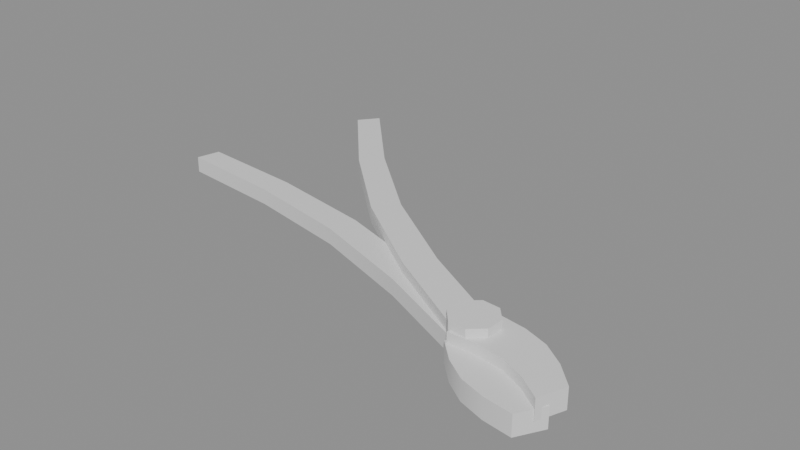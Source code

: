# Source: ph_item_pliers.blend  (saved by Blender 5.0.119; exported with 4.5.12 LTS)
import bpy
from mathutils import Matrix  # noqa: F401  (used for matrix-valued properties, if any)

bpy.ops.wm.read_factory_settings(use_empty=True)
scene = bpy.context.scene
scene.name = 'Scene'

# ---- materials (node trees are filled in below, after node groups)
mat_mat_painted = bpy.data.materials.new('mat_painted')

# ---- material node trees
mat_mat_painted.use_nodes = True; mat_mat_painted.node_tree.nodes.clear()
_N = mat_mat_painted.node_tree.nodes; _L = mat_mat_painted.node_tree.links
n0 = _N.new('ShaderNodeBsdfPrincipled'); n0.name = 'Principled BSDF'; n0.location = (-200, 100)
n1 = _N.new('ShaderNodeOutputMaterial'); n1.name = 'Material Output'; n1.location = (200, 100)
_L.new(n0.outputs[0], n1.inputs[0])
n1.is_active_output = True

# ---- meshes
me_ph_item_pliers = bpy.data.meshes.new('ph_item_pliers')
me_ph_item_pliers.from_pydata([(0.07423, -0.06317, 0.01), (0.08644, -0.04251, 0.01), (0.08644, -0.04251, 0.0), (0.07423, -0.06317, 0.0), (0.0835, -0.07213, 0.01), (0.09444, -0.05362, 0.01), (0.09444, -0.05362, 0.0), (0.0835, -0.07213, 0.0), (0.09404, -0.07894, 0.01), (0.1037, -0.06259, 0.01), (0.1037, -0.06259, 0.0), (0.09404, -0.07894, 0.0), (0.1064, -0.08273, 0.01), (0.1148, -0.06853, 0.01), (0.1148, -0.06853, 0.0), (0.1064, -0.08273, 0.0), (0.12, -0.08438, 0.01), (0.1271, -0.07233, 0.01), (0.1271, -0.07233, 0.0), (0.12, -0.08438, 0.0), (0.08226, -0.04508, 0.009), (0.07841, -0.06061, 0.009), (0.07841, -0.06061, 0.001), (0.08226, -0.04508, 0.001), (0.03206, -0.02442, 0.009), (0.02845, -0.03898, 0.009), (0.02845, -0.03898, 0.001), (0.03206, -0.02442, 0.001), (-0.01934, -0.008593, 0.009), (-0.0227, -0.02218, 0.009), (-0.0227, -0.02218, 0.001), (-0.01934, -0.008593, 0.001), (-0.07242, 0.0004128, 0.009), (-0.07555, -0.01221, 0.009), (-0.07555, -0.01221, 0.001), (-0.07242, 0.0004128, 0.001), (-0.1267, 0.004594, 0.009), (-0.1296, -0.007054, 0.009), (-0.1296, -0.007054, 0.001), (-0.1267, 0.004594, 0.001), (0.07595, -0.06401, 0.015), (0.08472, -0.04167, 0.015), (0.08472, -0.04167, 0.005), (0.07595, -0.06401, 0.005), (0.08963, -0.06348, 0.015), (0.09748, -0.04347, 0.015), (0.09748, -0.04347, 0.005), (0.08963, -0.06348, 0.005), (0.1024, -0.06526, 0.015), (0.1093, -0.04758, 0.015), (0.1093, -0.04758, 0.005), (0.1024, -0.06526, 0.005), (0.1139, -0.07032, 0.015), (0.1199, -0.05496, 0.015), (0.1199, -0.05496, 0.005), (0.1139, -0.07032, 0.005), (0.1245, -0.07768, 0.015), (0.1296, -0.06465, 0.015), (0.1296, -0.06465, 0.005), (0.1245, -0.07768, 0.005), (0.08527, -0.04655, 0.014), (0.0754, -0.05914, 0.014), (0.0754, -0.05914, 0.006), (0.08527, -0.04655, 0.006), (0.03747, -0.02049, 0.014), (0.02822, -0.0323, 0.014), (0.02822, -0.0323, 0.006), (0.03747, -0.02049, 0.006), (-0.007262, 0.009474, 0.014), (-0.0159, -0.001544, 0.014), (-0.0159, -0.001544, 0.006), (-0.007262, 0.009474, 0.006), (-0.04766, 0.04497, 0.014), (-0.05568, 0.03474, 0.014), (-0.05568, 0.03474, 0.006), (-0.04766, 0.04497, 0.006), (-0.08499, 0.08438, 0.014), (-0.09239, 0.07494, 0.014), (-0.09239, 0.07494, 0.006), (-0.08499, 0.08438, 0.006), (0.08515, -0.04296, 0.007), (0.08515, -0.04296, 0.019), (0.09073, -0.04926, 0.007), (0.09073, -0.04926, 0.019), (0.09022, -0.05766, 0.007), (0.09022, -0.05766, 0.019), (0.08391, -0.06324, 0.007), (0.08391, -0.06324, 0.019), (0.07551, -0.06273, 0.007), (0.07551, -0.06273, 0.019), (0.06993, -0.05642, 0.007), (0.06993, -0.05642, 0.019), (0.07045, -0.04802, 0.007), (0.07045, -0.04802, 0.019), (0.07675, -0.04244, 0.007), (0.07675, -0.04244, 0.019)], [], [(0, 4, 5, 1), (1, 5, 6, 2), (2, 6, 7, 3), (3, 7, 4, 0), (4, 8, 9, 5), (5, 9, 10, 6), (6, 10, 11, 7), (7, 11, 8, 4), (8, 12, 13, 9), (9, 13, 14, 10), (10, 14, 15, 11), (11, 15, 12, 8), (12, 16, 17, 13), (13, 17, 18, 14), (14, 18, 19, 15), (15, 19, 16, 12), (0, 1, 2, 3), (19, 18, 17, 16), (20, 24, 25, 21), (21, 25, 26, 22), (22, 26, 27, 23), (23, 27, 24, 20), (24, 28, 29, 25), (25, 29, 30, 26), (26, 30, 31, 27), (27, 31, 28, 24), (28, 32, 33, 29), (29, 33, 34, 30), (30, 34, 35, 31), (31, 35, 32, 28), (32, 36, 37, 33), (33, 37, 38, 34), (34, 38, 39, 35), (35, 39, 36, 32), (20, 21, 22, 23), (39, 38, 37, 36), (40, 44, 45, 41), (41, 45, 46, 42), (42, 46, 47, 43), (43, 47, 44, 40), (44, 48, 49, 45), (45, 49, 50, 46), (46, 50, 51, 47), (47, 51, 48, 44), (48, 52, 53, 49), (49, 53, 54, 50), (50, 54, 55, 51), (51, 55, 52, 48), (52, 56, 57, 53), (53, 57, 58, 54), (54, 58, 59, 55), (55, 59, 56, 52), (40, 41, 42, 43), (59, 58, 57, 56), (60, 64, 65, 61), (61, 65, 66, 62), (62, 66, 67, 63), (63, 67, 64, 60), (64, 68, 69, 65), (65, 69, 70, 66), (66, 70, 71, 67), (67, 71, 68, 64), (68, 72, 73, 69), (69, 73, 74, 70), (70, 74, 75, 71), (71, 75, 72, 68), (72, 76, 77, 73), (73, 77, 78, 74), (74, 78, 79, 75), (75, 79, 76, 72), (60, 61, 62, 63), (79, 78, 77, 76), (80, 81, 83, 82), (82, 83, 85, 84), (84, 85, 87, 86), (86, 87, 89, 88), (88, 89, 91, 90), (90, 91, 93, 92), (83, 81, 95, 93, 91, 89, 87, 85), (92, 93, 95, 94), (94, 95, 81, 80), (80, 82, 84, 86, 88, 90, 92, 94)])
me_ph_item_pliers.polygons.foreach_set('use_smooth', [True] * 82)
_k = set([(0, 1), (0, 3), (0, 4), (1, 2), (1, 5), (2, 3), (2, 6), (3, 7), (4, 8), (5, 9), (6, 10), (7, 11), (8, 12), (9, 13), (10, 14), (11, 15), (12, 16), (13, 17), (14, 18), (15, 19), (16, 17), (16, 19), (17, 18), (18, 19), (20, 21), (20, 23), (20, 24), (21, 22), (21, 25), (22, 23), (22, 26), (23, 27), (24, 28), (25, 29), (26, 30), (27, 31), (28, 32), (29, 33), (30, 34), (31, 35), (32, 36), (33, 37), (34, 38), (35, 39), (36, 37), (36, 39), (37, 38), (38, 39), (40, 41), (40, 43), (40, 44), (41, 42), (41, 45), (42, 43), (42, 46), (43, 47), (44, 48), (45, 49), (46, 50), (47, 51), (48, 52), (49, 53), (50, 54), (51, 55), (52, 56), (53, 57), (54, 58), (55, 59), (56, 57), (56, 59), (57, 58), (58, 59), (60, 61), (60, 63), (60, 64), (61, 62), (61, 65), (62, 63), (62, 66), (63, 67), (64, 68), (65, 69), (66, 70), (67, 71), (68, 72), (69, 73), (70, 74), (71, 75), (72, 76), (73, 77), (74, 78), (75, 79), (76, 77), (76, 79), (77, 78), (78, 79), (80, 81), (80, 82), (80, 94), (81, 83), (81, 95), (82, 83), (82, 84), (83, 85), (84, 85), (84, 86), (85, 87), (86, 87), (86, 88), (87, 89), (88, 89), (88, 90), (89, 91), (90, 91), (90, 92), (91, 93), (92, 93), (92, 94), (93, 95), (94, 95)])
me_ph_item_pliers.attributes.new('sharp_edge', 'BOOLEAN', 'EDGE').data.foreach_set('value', [ (min(e.vertices), max(e.vertices)) in _k for e in me_ph_item_pliers.edges])
_uv = me_ph_item_pliers.uv_layers.new(name='UVMap')
_uv.uv.foreach_set('vector', [0.0, 0.0, 0.0, 0.0, 0.0, 0.0, 0.0, 0.0, 0.0, 0.0, 0.0, 0.0, 0.0, 0.0, 0.0, 0.0, 0.0, 0.0, 0.0, 0.0, 0.0, 0.0, 0.0, 0.0, 0.0, 0.0, 0.0, 0.0, 0.0, 0.0, 0.0, 0.0, 0.0, 0.0, 0.0, 0.0, 0.0, 0.0, 0.0, 0.0, 0.0, 0.0, 0.0, 0.0, 0.0, 0.0, 0.0, 0.0, 0.0, 0.0, 0.0, 0.0, 0.0, 0.0, 0.0, 0.0, 0.0, 0.0, 0.0, 0.0, 0.0, 0.0, 0.0, 0.0, 0.0, 0.0, 0.0, 0.0, 0.0, 0.0, 0.0, 0.0, 0.0, 0.0, 0.0, 0.0, 0.0, 0.0, 0.0, 0.0, 0.0, 0.0, 0.0, 0.0, 0.0, 0.0, 0.0, 0.0, 0.0, 0.0, 0.0, 0.0, 0.0, 0.0, 0.0, 0.0, 0.0, 0.0, 0.0, 0.0, 0.0, 0.0, 0.0, 0.0, 0.0, 0.0, 0.0, 0.0, 0.0, 0.0, 0.0, 0.0, 0.0, 0.0, 0.0, 0.0, 0.0, 0.0, 0.0, 0.0, 0.0, 0.0, 0.0, 0.0, 0.0, 0.0, 0.0, 0.0, 0.0, 0.0, 0.0, 0.0, 0.0, 0.0, 0.0, 0.0, 0.0, 0.0, 0.0, 0.0, 0.0, 0.0, 0.0, 0.0, 0.0, 0.0, 0.0, 0.0, 0.0, 0.0, 0.0, 0.0, 0.0, 0.0, 0.0, 0.0, 0.0, 0.0, 0.0, 0.0, 0.0, 0.0, 0.0, 0.0, 0.0, 0.0, 0.0, 0.0, 0.0, 0.0, 0.0, 0.0, 0.0, 0.0, 0.0, 0.0, 0.0, 0.0, 0.0, 0.0, 0.0, 0.0, 0.0, 0.0, 0.0, 0.0, 0.0, 0.0, 0.0, 0.0, 0.0, 0.0, 0.0, 0.0, 0.0, 0.0, 0.0, 0.0, 0.0, 0.0, 0.0, 0.0, 0.0, 0.0, 0.0, 0.0, 0.0, 0.0, 0.0, 0.0, 0.0, 0.0, 0.0, 0.0, 0.0, 0.0, 0.0, 0.0, 0.0, 0.0, 0.0, 0.0, 0.0, 0.0, 0.0, 0.0, 0.0, 0.0, 0.0, 0.0, 0.0, 0.0, 0.0, 0.0, 0.0, 0.0, 0.0, 0.0, 0.0, 0.0, 0.0, 0.0, 0.0, 0.0, 0.0, 0.0, 0.0, 0.0, 0.0, 0.0, 0.0, 0.0, 0.0, 0.0, 0.0, 0.0, 0.0, 0.0, 0.0, 0.0, 0.0, 0.0, 0.0, 0.0, 0.0, 0.0, 0.0, 0.0, 0.0, 0.0, 0.0, 0.0, 0.0, 0.0, 0.0, 0.0, 0.0, 0.0, 0.0, 0.0, 0.0, 0.0, 0.0, 0.0, 0.0, 0.0, 0.0, 0.0, 0.0, 0.0, 0.0, 0.0, 0.0, 0.0, 0.0, 0.0, 0.0, 0.0, 0.0, 0.0, 0.0, 0.0, 0.0, 0.0, 0.0, 0.0, 0.0, 0.0, 0.0, 0.0, 0.0, 0.0, 0.0, 0.0, 0.0, 0.0, 0.0, 0.0, 0.0, 0.0, 0.0, 0.0, 0.0, 0.0, 0.0, 0.0, 0.0, 0.0, 0.0, 0.0, 0.0, 0.0, 0.0, 0.0, 0.0, 0.0, 0.0, 0.0, 0.0, 0.0, 0.0, 0.0, 0.0, 0.0, 0.0, 0.0, 0.0, 0.0, 0.0, 0.0, 0.0, 0.0, 0.0, 0.0, 0.0, 0.0, 0.0, 0.0, 0.0, 0.0, 0.0, 0.0, 0.0, 0.0, 0.0, 0.0, 0.0, 0.0, 0.0, 0.0, 0.0, 0.0, 0.0, 0.0, 0.0, 0.0, 0.0, 0.0, 0.0, 0.0, 0.0, 0.0, 0.0, 0.0, 0.0, 0.0, 0.0, 0.0, 0.0, 0.0, 0.0, 0.0, 0.0, 0.0, 0.0, 0.0, 0.0, 0.0, 0.0, 0.0, 0.0, 0.0, 0.0, 0.0, 0.0, 0.0, 0.0, 0.0, 0.0, 0.0, 0.0, 0.0, 0.0, 0.0, 0.0, 0.0, 0.0, 0.0, 0.0, 0.0, 0.0, 0.0, 0.0, 0.0, 0.0, 0.0, 0.0, 0.0, 0.0, 0.0, 0.0, 0.0, 0.0, 0.0, 0.0, 0.0, 0.0, 0.0, 0.0, 0.0, 0.0, 0.0, 0.0, 0.0, 0.0, 0.0, 0.0, 0.0, 0.0, 0.0, 0.0, 0.0, 0.0, 0.0, 0.0, 0.0, 0.0, 0.0, 0.0, 0.0, 0.0, 0.0, 0.0, 0.0, 0.0, 0.0, 0.0, 0.0, 0.0, 0.0, 0.0, 0.0, 0.0, 0.0, 0.0, 0.0, 0.0, 0.0, 0.0, 0.0, 0.0, 0.0, 0.0, 0.0, 0.0, 0.0, 0.0, 0.0, 0.0, 0.0, 0.0, 0.0, 0.0, 0.0, 0.0, 0.0, 0.0, 0.0, 0.0, 0.0, 0.0, 0.0, 0.0, 0.0, 0.0, 0.0, 0.0, 0.0, 0.0, 0.0, 0.0, 0.0, 0.0, 0.0, 0.0, 0.0, 0.0, 0.0, 0.0, 0.0, 0.0, 0.0, 0.0, 0.0, 0.0, 0.0, 0.0, 0.0, 0.0, 0.0, 0.0, 0.0, 0.0, 0.0, 0.0, 0.0, 0.0, 0.0, 0.0, 0.0, 0.0, 0.0, 0.0, 0.0, 0.0, 0.0, 0.0, 0.0, 0.0, 0.0, 0.0, 0.0, 0.0, 0.0, 0.0, 0.0, 0.0, 0.0, 0.0, 0.0, 0.0, 0.0, 0.0, 0.0, 0.0, 0.0, 0.0, 0.0, 0.0, 0.0, 0.0, 0.0, 0.0, 0.0, 0.0, 0.0, 1.0, 0.5, 1.0, 1.0, 0.875, 1.0, 0.875, 0.5, 0.875, 0.5, 0.875, 1.0, 0.75, 1.0, 0.75, 0.5, 0.75, 0.5, 0.75, 1.0, 0.625, 1.0, 0.625, 0.5, 0.625, 0.5, 0.625, 1.0, 0.5, 1.0, 0.5, 0.5, 0.5, 0.5, 0.5, 1.0, 0.375, 1.0, 0.375, 0.5, 0.375, 0.5, 0.375, 1.0, 0.25, 1.0, 0.25, 0.5, 0.4197, 0.4197, 0.25, 0.49, 0.08029, 0.4197, 0.01, 0.25, 0.08029, 0.08029, 0.25, 0.01, 0.4197, 0.08029, 0.49, 0.25, 0.25, 0.5, 0.25, 1.0, 0.125, 1.0, 0.125, 0.5, 0.125, 0.5, 0.125, 1.0, 0.0, 1.0, 0.0, 0.5, 0.75, 0.49, 0.9197, 0.4197, 0.99, 0.25, 0.9197, 0.08029, 0.75, 0.01, 0.5803, 0.08029, 0.51, 0.25, 0.5803, 0.4197])
_ca = me_ph_item_pliers.color_attributes.new('Col', 'FLOAT_COLOR', 'CORNER')
_ca.data.foreach_set('color', [0.07657, 0.06909, 0.07118, 1.0, 0.07803, 0.07008, 0.07199, 1.0, 0.07747, 0.07001, 0.0722, 1.0, 0.07595, 0.06899, 0.07137, 1.0, 0.04899, 0.04288, 0.04316, 1.0, 0.05016, 0.04365, 0.04377, 1.0, 0.04395, 0.03758, 0.03722, 1.0, 0.04285, 0.03687, 0.03667, 1.0, 0.04285, 0.03687, 0.03667, 1.0, 0.04395, 0.03758, 0.03722, 1.0, 0.04458, 0.03784, 0.0373, 1.0, 0.04352, 0.03716, 0.03677, 1.0, 0.04352, 0.03716, 0.03677, 1.0, 0.04458, 0.03784, 0.0373, 1.0, 0.05079, 0.04388, 0.04381, 1.0, 0.04967, 0.04314, 0.04322, 1.0, 0.07803, 0.07008, 0.07199, 1.0, 0.07943, 0.07105, 0.07282, 1.0, 0.07892, 0.07104, 0.07309, 1.0, 0.07747, 0.07001, 0.0722, 1.0, 0.05016, 0.04365, 0.04377, 1.0, 0.05125, 0.04438, 0.04439, 1.0, 0.04497, 0.03826, 0.03777, 1.0, 0.04395, 0.03758, 0.03722, 1.0, 0.04395, 0.03758, 0.03722, 1.0, 0.04497, 0.03826, 0.03777, 1.0, 0.04558, 0.03849, 0.03782, 1.0, 0.04458, 0.03784, 0.0373, 1.0, 0.04458, 0.03784, 0.0373, 1.0, 0.04558, 0.03849, 0.03782, 1.0, 0.05184, 0.04459, 0.04439, 1.0, 0.05079, 0.04388, 0.04381, 1.0, 0.07943, 0.07105, 0.07282, 1.0, 0.08073, 0.07208, 0.07378, 1.0, 0.08028, 0.07204, 0.07399, 1.0, 0.07892, 0.07104, 0.07309, 1.0, 0.05125, 0.04438, 0.04439, 1.0, 0.05223, 0.04508, 0.04499, 1.0, 0.04589, 0.03889, 0.0383, 1.0, 0.04497, 0.03826, 0.03777, 1.0, 0.04497, 0.03826, 0.03777, 1.0, 0.04589, 0.03889, 0.0383, 1.0, 0.04641, 0.03909, 0.03835, 1.0, 0.04558, 0.03849, 0.03782, 1.0, 0.04558, 0.03849, 0.03782, 1.0, 0.04641, 0.03909, 0.03835, 1.0, 0.05275, 0.04526, 0.045, 1.0, 0.05184, 0.04459, 0.04439, 1.0, 0.08073, 0.07208, 0.07378, 1.0, 0.08193, 0.07309, 0.07479, 1.0, 0.08157, 0.0731, 0.07501, 1.0, 0.08028, 0.07204, 0.07399, 1.0, 0.05223, 0.04508, 0.04499, 1.0, 0.0531, 0.04575, 0.04562, 1.0, 0.04669, 0.03948, 0.03884, 1.0, 0.04589, 0.03889, 0.0383, 1.0, 0.04589, 0.03889, 0.0383, 1.0, 0.04669, 0.03948, 0.03884, 1.0, 0.04714, 0.03965, 0.03887, 1.0, 0.04641, 0.03909, 0.03835, 1.0, 0.04641, 0.03909, 0.03835, 1.0, 0.04714, 0.03965, 0.03887, 1.0, 0.05353, 0.04589, 0.04561, 1.0, 0.05275, 0.04526, 0.045, 1.0, 0.04967, 0.04314, 0.04322, 1.0, 0.04899, 0.04288, 0.04316, 1.0, 0.04285, 0.03687, 0.03667, 1.0, 0.04352, 0.03716, 0.03677, 1.0, 0.04714, 0.03965, 0.03887, 1.0, 0.04669, 0.03948, 0.03884, 1.0, 0.0531, 0.04575, 0.04562, 1.0, 0.05353, 0.04589, 0.04561, 1.0, 0.08302, 0.089, 0.1017, 1.0, 0.08249, 0.08843, 0.101, 1.0, 0.0831, 0.08908, 0.1018, 1.0, 0.08343, 0.08944, 0.1022, 1.0, 0.04579, 0.04892, 0.05556, 1.0, 0.04561, 0.04873, 0.05534, 1.0, 0.03692, 0.03939, 0.04461, 1.0, 0.03706, 0.03955, 0.0448, 1.0, 0.03706, 0.03955, 0.0448, 1.0, 0.03692, 0.03939, 0.04461, 1.0, 0.03666, 0.03912, 0.0443, 1.0, 0.03689, 0.03936, 0.04458, 1.0, 0.03689, 0.03936, 0.04458, 1.0, 0.03666, 0.03912, 0.0443, 1.0, 0.0453, 0.04839, 0.05495, 1.0, 0.04557, 0.04869, 0.05529, 1.0, 0.08249, 0.08843, 0.101, 1.0, 0.08141, 0.08726, 0.0997, 1.0, 0.08214, 0.08805, 0.1006, 1.0, 0.0831, 0.08908, 0.1018, 1.0, 0.04561, 0.04873, 0.05534, 1.0, 0.04511, 0.0482, 0.05473, 1.0, 0.03651, 0.03896, 0.04412, 1.0, 0.03692, 0.03939, 0.04461, 1.0, 0.03692, 0.03939, 0.04461, 1.0, 0.03651, 0.03896, 0.04412, 1.0, 0.03621, 0.03863, 0.04374, 1.0, 0.03666, 0.03912, 0.0443, 1.0, 0.03666, 0.03912, 0.0443, 1.0, 0.03621, 0.03863, 0.04374, 1.0, 0.04473, 0.04778, 0.05425, 1.0, 0.0453, 0.04839, 0.05495, 1.0, 0.08141, 0.08726, 0.0997, 1.0, 0.07997, 0.08571, 0.09791, 1.0, 0.08082, 0.08663, 0.09897, 1.0, 0.08214, 0.08805, 0.1006, 1.0, 0.04511, 0.0482, 0.05473, 1.0, 0.04442, 0.04746, 0.05388, 1.0, 0.03597, 0.03837, 0.04345, 1.0, 0.03651, 0.03896, 0.04412, 1.0, 0.03651, 0.03896, 0.04412, 1.0, 0.03597, 0.03837, 0.04345, 1.0, 0.03562, 0.03799, 0.04301, 1.0, 0.03621, 0.03863, 0.04374, 1.0, 0.03621, 0.03863, 0.04374, 1.0, 0.03562, 0.03799, 0.04301, 1.0, 0.04398, 0.04698, 0.05332, 1.0, 0.04473, 0.04778, 0.05425, 1.0, 0.07997, 0.08571, 0.09791, 1.0, 0.07845, 0.08408, 0.09602, 1.0, 0.07942, 0.08512, 0.09723, 1.0, 0.08082, 0.08663, 0.09897, 1.0, 0.04442, 0.04746, 0.05388, 1.0, 0.04369, 0.04667, 0.05297, 1.0, 0.03541, 0.03777, 0.04276, 1.0, 0.03597, 0.03837, 0.04345, 1.0, 0.03597, 0.03837, 0.04345, 1.0, 0.03541, 0.03777, 0.04276, 1.0, 0.03501, 0.03734, 0.04226, 1.0, 0.03562, 0.03799, 0.04301, 1.0, 0.03562, 0.03799, 0.04301, 1.0, 0.03501, 0.03734, 0.04226, 1.0, 0.04318, 0.04612, 0.05235, 1.0, 0.04398, 0.04698, 0.05332, 1.0, 0.04557, 0.04869, 0.05529, 1.0, 0.04579, 0.04892, 0.05556, 1.0, 0.03706, 0.03955, 0.0448, 1.0, 0.03689, 0.03936, 0.04458, 1.0, 0.03501, 0.03734, 0.04226, 1.0, 0.03541, 0.03777, 0.04276, 1.0, 0.04369, 0.04667, 0.05297, 1.0, 0.04318, 0.04612, 0.05235, 1.0, 0.06109, 0.063, 0.07025, 1.0, 0.06145, 0.06325, 0.07047, 1.0, 0.06137, 0.06275, 0.06964, 1.0, 0.06108, 0.06248, 0.06936, 1.0, 0.03563, 0.03591, 0.03933, 1.0, 0.03581, 0.03607, 0.03949, 1.0, 0.03055, 0.03028, 0.03279, 1.0, 0.0304, 0.03015, 0.03266, 1.0, 0.0304, 0.03015, 0.03266, 1.0, 0.03055, 0.03028, 0.03279, 1.0, 0.03037, 0.03034, 0.033, 1.0, 0.03015, 0.03018, 0.03287, 1.0, 0.03015, 0.03018, 0.03287, 1.0, 0.03037, 0.03034, 0.033, 1.0, 0.03563, 0.03617, 0.0398, 1.0, 0.03536, 0.03599, 0.03965, 1.0, 0.06145, 0.06325, 0.07047, 1.0, 0.06184, 0.06361, 0.07084, 1.0, 0.06175, 0.06313, 0.07006, 1.0, 0.06137, 0.06275, 0.06964, 1.0, 0.03581, 0.03607, 0.03949, 1.0, 0.03602, 0.03628, 0.03972, 1.0, 0.03071, 0.03044, 0.03298, 1.0, 0.03055, 0.03028, 0.03279, 1.0, 0.03055, 0.03028, 0.03279, 1.0, 0.03071, 0.03044, 0.03298, 1.0, 0.03056, 0.03051, 0.03318, 1.0, 0.03037, 0.03034, 0.033, 1.0, 0.03037, 0.03034, 0.033, 1.0, 0.03056, 0.03051, 0.03318, 1.0, 0.03586, 0.03638, 0.04002, 1.0, 0.03563, 0.03617, 0.0398, 1.0, 0.06184, 0.06361, 0.07084, 1.0, 0.06231, 0.06411, 0.07141, 1.0, 0.06223, 0.0637, 0.07074, 1.0, 0.06175, 0.06313, 0.07006, 1.0, 0.03602, 0.03628, 0.03972, 1.0, 0.03625, 0.03656, 0.04007, 1.0, 0.03089, 0.03067, 0.03324, 1.0, 0.03071, 0.03044, 0.03298, 1.0, 0.03071, 0.03044, 0.03298, 1.0, 0.03089, 0.03067, 0.03324, 1.0, 0.03076, 0.03072, 0.03342, 1.0, 0.03056, 0.03051, 0.03318, 1.0, 0.03056, 0.03051, 0.03318, 1.0, 0.03076, 0.03072, 0.03342, 1.0, 0.03611, 0.03665, 0.04032, 1.0, 0.03586, 0.03638, 0.04002, 1.0, 0.06231, 0.06411, 0.07141, 1.0, 0.06287, 0.06477, 0.07221, 1.0, 0.06279, 0.06442, 0.07164, 1.0, 0.06223, 0.0637, 0.07074, 1.0, 0.03625, 0.03656, 0.04007, 1.0, 0.03648, 0.03689, 0.0405, 1.0, 0.03106, 0.03092, 0.03358, 1.0, 0.03089, 0.03067, 0.03324, 1.0, 0.03089, 0.03067, 0.03324, 1.0, 0.03106, 0.03092, 0.03358, 1.0, 0.03095, 0.03097, 0.03373, 1.0, 0.03076, 0.03072, 0.03342, 1.0, 0.03076, 0.03072, 0.03342, 1.0, 0.03095, 0.03097, 0.03373, 1.0, 0.03637, 0.03697, 0.04072, 1.0, 0.03611, 0.03665, 0.04032, 1.0, 0.03536, 0.03599, 0.03965, 1.0, 0.03563, 0.03591, 0.03933, 1.0, 0.0304, 0.03015, 0.03266, 1.0, 0.03015, 0.03018, 0.03287, 1.0, 0.03095, 0.03097, 0.03373, 1.0, 0.03106, 0.03092, 0.03358, 1.0, 0.03648, 0.03689, 0.0405, 1.0, 0.03637, 0.03697, 0.04072, 1.0, 0.08508, 0.09122, 0.1043, 1.0, 0.0876, 0.09393, 0.1074, 1.0, 0.08709, 0.09339, 0.1068, 1.0, 0.08462, 0.09073, 0.1037, 1.0, 0.04641, 0.04959, 0.05633, 1.0, 0.0477, 0.05098, 0.05792, 1.0, 0.03884, 0.04146, 0.04699, 1.0, 0.03778, 0.04031, 0.04567, 1.0, 0.03778, 0.04031, 0.04567, 1.0, 0.03884, 0.04146, 0.04699, 1.0, 0.03903, 0.04166, 0.04722, 1.0, 0.03795, 0.0405, 0.04589, 1.0, 0.03795, 0.0405, 0.04589, 1.0, 0.03903, 0.04166, 0.04722, 1.0, 0.04796, 0.05126, 0.05824, 1.0, 0.04665, 0.04985, 0.05662, 1.0, 0.0876, 0.09393, 0.1074, 1.0, 0.09031, 0.09686, 0.1108, 1.0, 0.08979, 0.0963, 0.1101, 1.0, 0.08709, 0.09339, 0.1068, 1.0, 0.0477, 0.05098, 0.05792, 1.0, 0.0491, 0.05249, 0.05966, 1.0, 0.04001, 0.04271, 0.04843, 1.0, 0.03884, 0.04146, 0.04699, 1.0, 0.03884, 0.04146, 0.04699, 1.0, 0.04001, 0.04271, 0.04843, 1.0, 0.04021, 0.04292, 0.04867, 1.0, 0.03903, 0.04166, 0.04722, 1.0, 0.03903, 0.04166, 0.04722, 1.0, 0.04021, 0.04292, 0.04867, 1.0, 0.04937, 0.05278, 0.05999, 1.0, 0.04796, 0.05126, 0.05824, 1.0, 0.09031, 0.09686, 0.1108, 1.0, 0.0929, 0.09964, 0.114, 1.0, 0.0924, 0.09911, 0.1134, 1.0, 0.08979, 0.0963, 0.1101, 1.0, 0.0491, 0.05249, 0.05966, 1.0, 0.05046, 0.05395, 0.06134, 1.0, 0.04114, 0.04393, 0.04982, 1.0, 0.04001, 0.04271, 0.04843, 1.0, 0.04001, 0.04271, 0.04843, 1.0, 0.04114, 0.04393, 0.04982, 1.0, 0.04133, 0.04413, 0.05006, 1.0, 0.04021, 0.04292, 0.04867, 1.0, 0.04021, 0.04292, 0.04867, 1.0, 0.04133, 0.04413, 0.05006, 1.0, 0.05072, 0.05423, 0.06166, 1.0, 0.04937, 0.05278, 0.05999, 1.0, 0.0929, 0.09964, 0.114, 1.0, 0.09477, 0.1017, 0.1163, 1.0, 0.09441, 0.1013, 0.1159, 1.0, 0.0924, 0.09911, 0.1134, 1.0, 0.05046, 0.05395, 0.06134, 1.0, 0.05151, 0.05507, 0.06263, 1.0, 0.04203, 0.04488, 0.05092, 1.0, 0.04114, 0.04393, 0.04982, 1.0, 0.04114, 0.04393, 0.04982, 1.0, 0.04203, 0.04488, 0.05092, 1.0, 0.04217, 0.04503, 0.05109, 1.0, 0.04133, 0.04413, 0.05006, 1.0, 0.04133, 0.04413, 0.05006, 1.0, 0.04217, 0.04503, 0.05109, 1.0, 0.05169, 0.05528, 0.06286, 1.0, 0.05072, 0.05423, 0.06166, 1.0, 0.04665, 0.04985, 0.05662, 1.0, 0.04641, 0.04959, 0.05633, 1.0, 0.03778, 0.04031, 0.04567, 1.0, 0.03795, 0.0405, 0.04589, 1.0, 0.04217, 0.04503, 0.05109, 1.0, 0.04203, 0.04488, 0.05092, 1.0, 0.05151, 0.05507, 0.06263, 1.0, 0.05169, 0.05528, 0.06286, 1.0, 0.1617, 0.1681, 0.1812, 1.0, 0.1619, 0.1682, 0.1814, 1.0, 0.1623, 0.1687, 0.1819, 1.0, 0.1622, 0.1686, 0.1817, 1.0, 0.1622, 0.1686, 0.1817, 1.0, 0.1623, 0.1687, 0.1819, 1.0, 0.1623, 0.1685, 0.1815, 1.0, 0.1622, 0.1685, 0.1817, 1.0, 0.1622, 0.1685, 0.1817, 1.0, 0.1623, 0.1685, 0.1815, 1.0, 0.1615, 0.1665, 0.1787, 1.0, 0.1614, 0.1667, 0.1791, 1.0, 0.1614, 0.1667, 0.1791, 1.0, 0.1615, 0.1665, 0.1787, 1.0, 0.1606, 0.165, 0.1768, 1.0, 0.1606, 0.1653, 0.1772, 1.0, 0.1606, 0.1653, 0.1772, 1.0, 0.1606, 0.165, 0.1768, 1.0, 0.1602, 0.165, 0.177, 1.0, 0.1601, 0.1652, 0.1774, 1.0, 0.1601, 0.1652, 0.1774, 1.0, 0.1602, 0.165, 0.177, 1.0, 0.1605, 0.1663, 0.179, 1.0, 0.1604, 0.1665, 0.1794, 1.0, 0.3369, 0.3505, 0.3788, 1.0, 0.3359, 0.3495, 0.3777, 1.0, 0.3343, 0.3479, 0.3759, 1.0, 0.332, 0.3448, 0.3721, 1.0, 0.3295, 0.3405, 0.3666, 1.0, 0.3297, 0.3402, 0.3659, 1.0, 0.3325, 0.344, 0.3706, 1.0, 0.3364, 0.3498, 0.3779, 1.0, 0.1604, 0.1665, 0.1794, 1.0, 0.1605, 0.1663, 0.179, 1.0, 0.1611, 0.1675, 0.1805, 1.0, 0.161, 0.1673, 0.1804, 1.0, 0.161, 0.1673, 0.1804, 1.0, 0.1611, 0.1675, 0.1805, 1.0, 0.1619, 0.1682, 0.1814, 1.0, 0.1617, 0.1681, 0.1812, 1.0, 0.1617, 0.1681, 0.1812, 1.0, 0.1622, 0.1686, 0.1817, 1.0, 0.1622, 0.1685, 0.1817, 1.0, 0.1614, 0.1667, 0.1791, 1.0, 0.1606, 0.1653, 0.1772, 1.0, 0.1601, 0.1652, 0.1774, 1.0, 0.1604, 0.1665, 0.1794, 1.0, 0.161, 0.1673, 0.1804, 1.0])
me_ph_item_pliers.materials.append(mat_mat_painted)
me_ph_item_pliers.update()

# ---- objects
ob_ph_item_pliers = bpy.data.objects.new('ph_item_pliers', me_ph_item_pliers)

# ---- transforms, parenting, visibility, modifiers, constraints
ob_ph_item_pliers.location = (0.0, 0.0, 0.0)

# ---- collection membership
scene.collection.objects.link(ob_ph_item_pliers)

# ---- scene / render settings (as saved in the file)
scene.frame_start = 1; scene.frame_end = 250; scene.frame_set(1)
scene.render.engine = 'BLENDER_EEVEE_NEXT'
scene.render.bake_bias = 0.0
scene.render.bake_samples = 0
scene.cycles.sampling_pattern = 'TABULATED_SOBOL'
scene.eevee.use_volume_custom_range = False
bpy.context.view_layer.update()

# ---- added for rendering (the .blend has no active camera and no usable light): camera, sun + grey world if the file has none
cam_auto = bpy.data.cameras.new('AutoCamera')
cam_auto.lens = 50.0
cam_auto.sensor_width = 36.0
cam_auto.clip_end = 1000.0
ob_auto_camera = bpy.data.objects.new('AutoCamera', cam_auto)
scene.collection.objects.link(ob_auto_camera)
ob_auto_camera.location = (0.286685, -0.344022, 0.238848)
ob_auto_camera.rotation_euler = (1.09748, -7.21219e-08, 0.694738)
scene.camera = ob_auto_camera
light_auto_sun = bpy.data.lights.new('AutoSun', 'SUN')
light_auto_sun.energy = 3.0
light_auto_sun.angle = 0.0523599
ob_auto_sun = bpy.data.objects.new('AutoSun', light_auto_sun)
scene.collection.objects.link(ob_auto_sun)
ob_auto_sun.rotation_euler = (0.872665, 0.174533, 0.523599)
if scene.world is None:
    world_auto = bpy.data.worlds.new('AutoWorld')
    world_auto.color = (0.3, 0.3, 0.3)
    scene.world = world_auto
bpy.context.view_layer.update()
